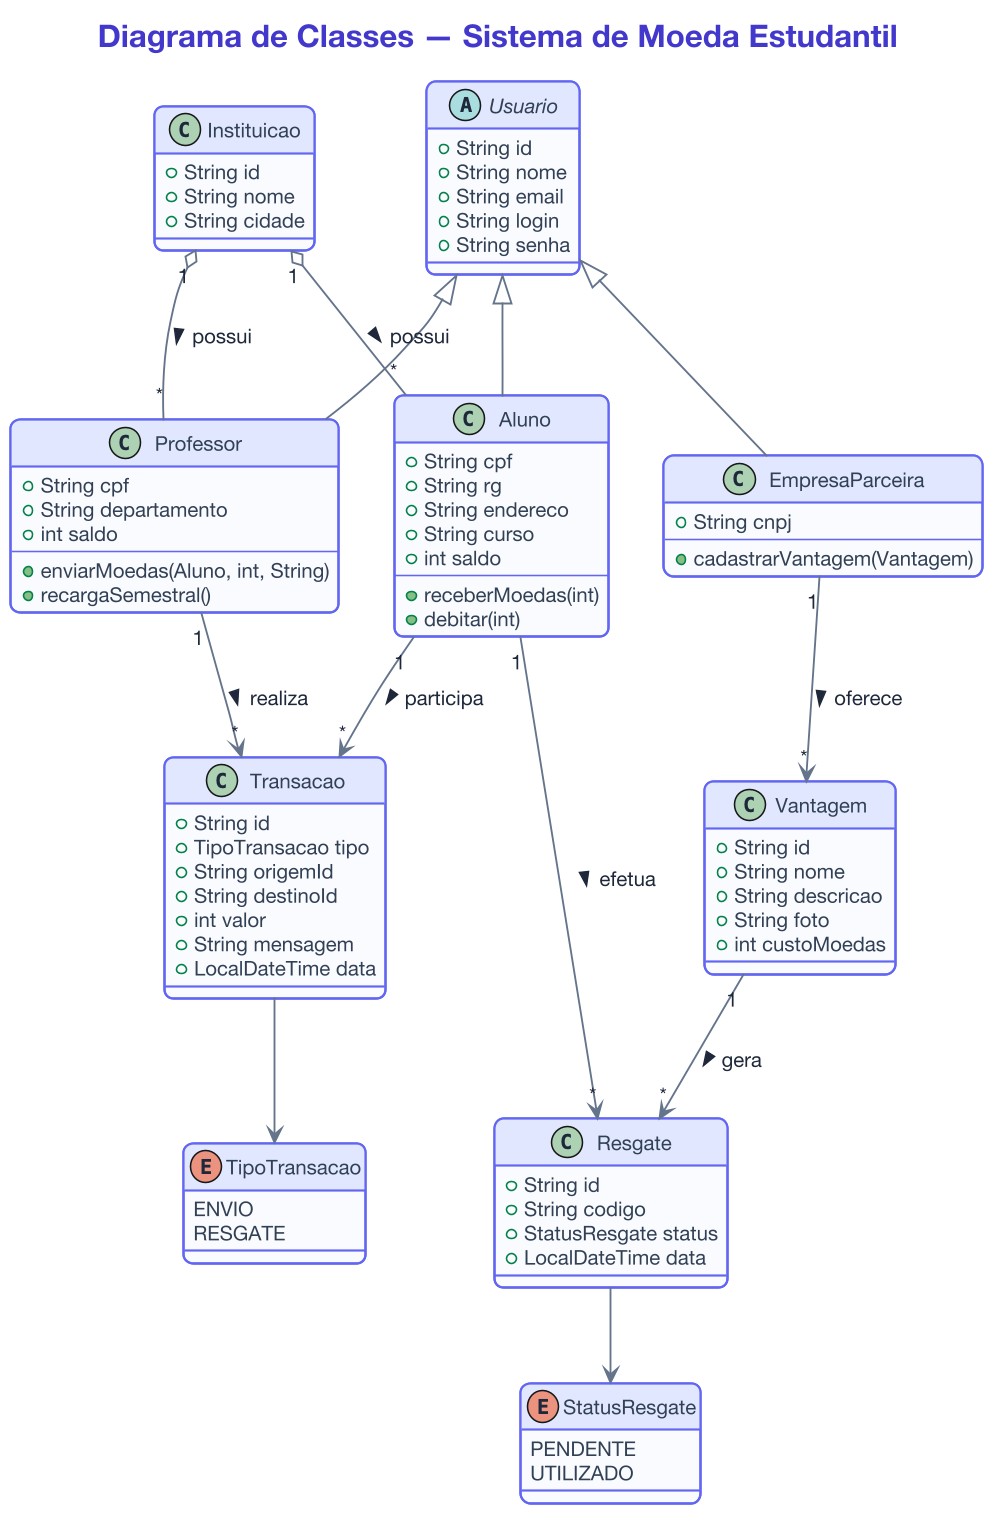

The diagram above was rendered by PlantUML. Its source (embedded in the PNG):
@startuml diagrama-classes
!include style.iuml
title Diagrama de Classes — Sistema de Moeda Estudantil

abstract class Usuario {
  +String id
  +String nome
  +String email
  +String login
  +String senha
}

class Aluno {
  +String cpf
  +String rg
  +String endereco
  +String curso
  +int saldo
  --
  +receberMoedas(int)
  +debitar(int)
}

class Professor {
  +String cpf
  +String departamento
  +int saldo
  --
  +enviarMoedas(Aluno, int, String)
  +recargaSemestral()
}

class EmpresaParceira {
  +String cnpj
  --
  +cadastrarVantagem(Vantagem)
}

class Instituicao {
  +String id
  +String nome
  +String cidade
}

class Vantagem {
  +String id
  +String nome
  +String descricao
  +String foto
  +int custoMoedas
}

class Transacao {
  +String id
  +TipoTransacao tipo
  +String origemId
  +String destinoId
  +int valor
  +String mensagem
  +LocalDateTime data
}

class Resgate {
  +String id
  +String codigo
  +StatusResgate status
  +LocalDateTime data
}

enum TipoTransacao {
  ENVIO
  RESGATE
}

enum StatusResgate {
  PENDENTE
  UTILIZADO
}

Usuario <|-- Aluno
Usuario <|-- Professor
Usuario <|-- EmpresaParceira

Instituicao "1" o-- "*" Aluno : possui >
Instituicao "1" o-- "*" Professor : possui >
EmpresaParceira "1" --> "*" Vantagem : oferece >
Professor "1" --> "*" Transacao : realiza >
Aluno "1" --> "*" Transacao : participa >
Aluno "1" --> "*" Resgate : efetua >
Vantagem "1" --> "*" Resgate : gera >
Transacao --> TipoTransacao
Resgate --> StatusResgate

@enduml